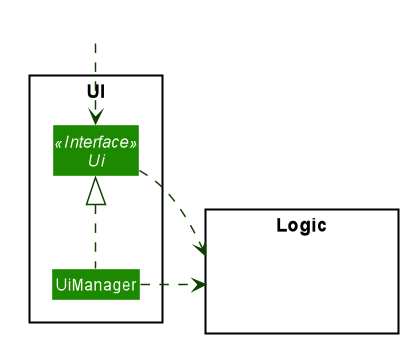

The diagram above was rendered by PlantUML. Its source (embedded in the PNG):
@startuml








skinparam BackgroundColor #FFFFFFF

skinparam Shadowing false

skinparam Class {
    FontColor #FFFFFF
    BorderThickness 1
    BorderColor #FFFFFF
    StereotypeFontColor #FFFFFF
    FontName Arial
}

skinparam Actor {
    BorderColor #000000
    Color #000000
    FontName Arial
}

skinparam Sequence {
    MessageAlign center
    BoxFontSize 15
    BoxPadding 0
    BoxFontColor #FFFFFF
    FontName Arial
}

skinparam Participant {
    FontColor #FFFFFFF
    Padding 20
}

skinparam MinClassWidth 50
skinparam ParticipantPadding 10
skinparam Shadowing false
skinparam DefaultTextAlignment center
skinparam packageStyle Rectangle

hide footbox
hide members
hide circle
skinparam arrowThickness 1.1
skinparam arrowColor #0E4100
skinparam classBackgroundColor #1D8900

package UI <<Rectangle>> {
Interface Ui <<Interface>>
Class UiManager
}

package Logic <<Rectangle>> {
Class HiddenLogic #FFFFFF
}

Class HiddenOutside #FFFFFF
HiddenOutside ..> Ui

UiManager .up.|> Ui
Ui .right.> Logic
UiManager .right.> Logic
@enduml